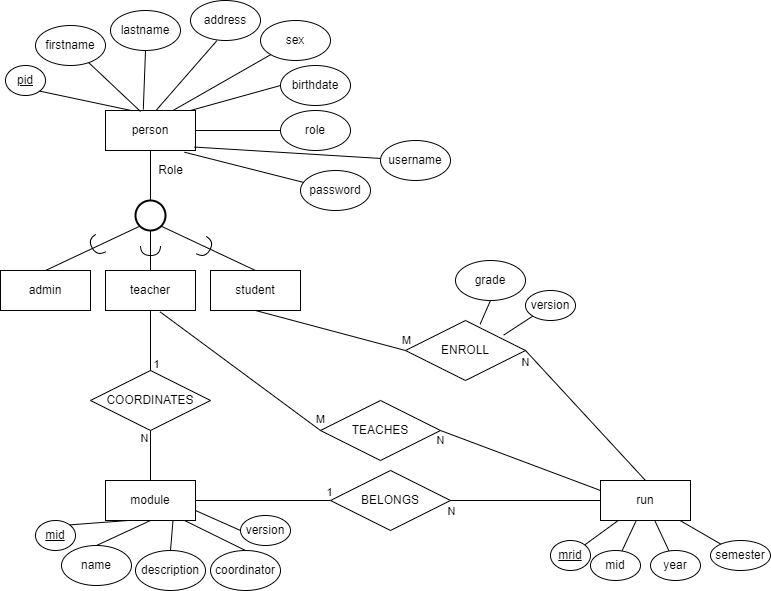

The diagram above was exported from draw.io. Its source (the exported page's mxGraphModel, read from the mxfile embedded in the PNG):
<mxGraphModel dx="1115" dy="612" grid="1" gridSize="10" guides="1" tooltips="1" connect="1" arrows="1" fold="1" page="1" pageScale="1" pageWidth="850" pageHeight="1100" math="0" shadow="0" extFonts="Permanent Marker^https://fonts.googleapis.com/css?family=Permanent+Marker">
  <root>
    <mxCell id="0" />
    <mxCell id="1" parent="0" />
    <mxCell id="Hhmv9e1N6gtRYN-xA4Uy-101" value="" style="edgeStyle=none;rounded=0;orthogonalLoop=1;jettySize=auto;html=1;startArrow=none;startFill=0;endArrow=none;endFill=0;" parent="1" source="Hhmv9e1N6gtRYN-xA4Uy-1" target="Hhmv9e1N6gtRYN-xA4Uy-95" edge="1">
      <mxGeometry relative="1" as="geometry" />
    </mxCell>
    <mxCell id="Hhmv9e1N6gtRYN-xA4Uy-1" value="person" style="rounded=0;whiteSpace=wrap;html=1;" parent="1" vertex="1">
      <mxGeometry x="125" y="210" width="90" height="40" as="geometry" />
    </mxCell>
    <mxCell id="Hhmv9e1N6gtRYN-xA4Uy-2" value="&lt;u&gt;pid&lt;/u&gt;" style="ellipse;whiteSpace=wrap;html=1;" parent="1" vertex="1">
      <mxGeometry x="25" y="165" width="40" height="30" as="geometry" />
    </mxCell>
    <mxCell id="Hhmv9e1N6gtRYN-xA4Uy-7" value="" style="rounded=0;orthogonalLoop=1;jettySize=auto;html=1;endArrow=none;endFill=0;entryX=0.389;entryY=0.025;entryDx=0;entryDy=0;entryPerimeter=0;" parent="1" source="Hhmv9e1N6gtRYN-xA4Uy-3" target="Hhmv9e1N6gtRYN-xA4Uy-1" edge="1">
      <mxGeometry relative="1" as="geometry" />
    </mxCell>
    <mxCell id="Hhmv9e1N6gtRYN-xA4Uy-3" value="firstname" style="ellipse;whiteSpace=wrap;html=1;" parent="1" vertex="1">
      <mxGeometry x="55" y="125" width="70" height="40" as="geometry" />
    </mxCell>
    <mxCell id="Hhmv9e1N6gtRYN-xA4Uy-4" value="lastname" style="ellipse;whiteSpace=wrap;html=1;" parent="1" vertex="1">
      <mxGeometry x="130" y="110" width="70" height="40" as="geometry" />
    </mxCell>
    <mxCell id="Hhmv9e1N6gtRYN-xA4Uy-5" value="address" style="ellipse;whiteSpace=wrap;html=1;" parent="1" vertex="1">
      <mxGeometry x="210" y="100" width="70" height="40" as="geometry" />
    </mxCell>
    <mxCell id="Hhmv9e1N6gtRYN-xA4Uy-6" value="sex" style="ellipse;whiteSpace=wrap;html=1;" parent="1" vertex="1">
      <mxGeometry x="280" y="120" width="70" height="40" as="geometry" />
    </mxCell>
    <mxCell id="Hhmv9e1N6gtRYN-xA4Uy-9" value="" style="rounded=0;orthogonalLoop=1;jettySize=auto;html=1;endArrow=none;endFill=0;exitX=0.5;exitY=1;exitDx=0;exitDy=0;entryX=0.42;entryY=-0.025;entryDx=0;entryDy=0;entryPerimeter=0;" parent="1" source="Hhmv9e1N6gtRYN-xA4Uy-4" target="Hhmv9e1N6gtRYN-xA4Uy-1" edge="1">
      <mxGeometry relative="1" as="geometry">
        <mxPoint x="120" y="180" as="sourcePoint" />
        <mxPoint x="180" y="210" as="targetPoint" />
      </mxGeometry>
    </mxCell>
    <mxCell id="Hhmv9e1N6gtRYN-xA4Uy-10" value="" style="rounded=0;orthogonalLoop=1;jettySize=auto;html=1;endArrow=none;endFill=0;entryX=0.296;entryY=0.005;entryDx=0;entryDy=0;exitX=1;exitY=1;exitDx=0;exitDy=0;entryPerimeter=0;" parent="1" source="Hhmv9e1N6gtRYN-xA4Uy-2" target="Hhmv9e1N6gtRYN-xA4Uy-1" edge="1">
      <mxGeometry relative="1" as="geometry">
        <mxPoint x="133.7254710851903" y="178.3979718801486" as="sourcePoint" />
        <mxPoint x="165" y="220" as="targetPoint" />
      </mxGeometry>
    </mxCell>
    <mxCell id="Hhmv9e1N6gtRYN-xA4Uy-11" value="" style="rounded=0;orthogonalLoop=1;jettySize=auto;html=1;endArrow=none;endFill=0;entryX=0.376;entryY=1.006;entryDx=0;entryDy=0;exitX=0.567;exitY=-0.015;exitDx=0;exitDy=0;entryPerimeter=0;exitPerimeter=0;" parent="1" source="Hhmv9e1N6gtRYN-xA4Uy-1" target="Hhmv9e1N6gtRYN-xA4Uy-5" edge="1">
      <mxGeometry relative="1" as="geometry">
        <mxPoint x="69.25481656188697" y="200.52141222424984" as="sourcePoint" />
        <mxPoint x="135" y="230" as="targetPoint" />
      </mxGeometry>
    </mxCell>
    <mxCell id="Hhmv9e1N6gtRYN-xA4Uy-12" value="" style="rounded=0;orthogonalLoop=1;jettySize=auto;html=1;endArrow=none;endFill=0;entryX=0;entryY=1;entryDx=0;entryDy=0;exitX=0.75;exitY=0;exitDx=0;exitDy=0;" parent="1" source="Hhmv9e1N6gtRYN-xA4Uy-1" target="Hhmv9e1N6gtRYN-xA4Uy-6" edge="1">
      <mxGeometry relative="1" as="geometry">
        <mxPoint x="188.46000000000004" y="219.76" as="sourcePoint" />
        <mxPoint x="261.31999999999994" y="160.2399999999999" as="targetPoint" />
      </mxGeometry>
    </mxCell>
    <mxCell id="Hhmv9e1N6gtRYN-xA4Uy-13" value="admin" style="rounded=0;whiteSpace=wrap;html=1;" parent="1" vertex="1">
      <mxGeometry x="20" y="370" width="90" height="40" as="geometry" />
    </mxCell>
    <mxCell id="Hhmv9e1N6gtRYN-xA4Uy-14" value="teacher" style="rounded=0;whiteSpace=wrap;html=1;" parent="1" vertex="1">
      <mxGeometry x="125" y="370" width="90" height="40" as="geometry" />
    </mxCell>
    <mxCell id="Hhmv9e1N6gtRYN-xA4Uy-15" value="" style="rounded=0;orthogonalLoop=1;jettySize=auto;html=1;endArrow=none;endFill=0;entryX=0.145;entryY=0.855;entryDx=0;entryDy=0;exitX=0.5;exitY=0;exitDx=0;exitDy=0;entryPerimeter=0;" parent="1" source="Hhmv9e1N6gtRYN-xA4Uy-13" target="Hhmv9e1N6gtRYN-xA4Uy-34" edge="1">
      <mxGeometry relative="1" as="geometry">
        <mxPoint x="68.94481656188697" y="263.12141222424987" as="sourcePoint" />
        <mxPoint x="161.06" y="280" as="targetPoint" />
      </mxGeometry>
    </mxCell>
    <mxCell id="Hhmv9e1N6gtRYN-xA4Uy-16" value="" style="rounded=0;orthogonalLoop=1;jettySize=auto;html=1;endArrow=none;endFill=0;entryX=0.5;entryY=1;entryDx=0;entryDy=0;exitX=0.5;exitY=0;exitDx=0;exitDy=0;exitPerimeter=0;startArrow=none;" parent="1" source="Hhmv9e1N6gtRYN-xA4Uy-34" target="Hhmv9e1N6gtRYN-xA4Uy-1" edge="1">
      <mxGeometry relative="1" as="geometry">
        <mxPoint x="105" y="340" as="sourcePoint" />
        <mxPoint x="171.05999999999995" y="290" as="targetPoint" />
      </mxGeometry>
    </mxCell>
    <mxCell id="Hhmv9e1N6gtRYN-xA4Uy-17" value="student" style="rounded=0;whiteSpace=wrap;html=1;" parent="1" vertex="1">
      <mxGeometry x="230" y="370" width="90" height="40" as="geometry" />
    </mxCell>
    <mxCell id="Hhmv9e1N6gtRYN-xA4Uy-18" value="" style="rounded=0;orthogonalLoop=1;jettySize=auto;html=1;endArrow=none;endFill=0;entryX=0.855;entryY=0.855;entryDx=0;entryDy=0;exitX=0.5;exitY=0;exitDx=0;exitDy=0;entryPerimeter=0;startArrow=none;startFill=0;" parent="1" source="Hhmv9e1N6gtRYN-xA4Uy-17" target="Hhmv9e1N6gtRYN-xA4Uy-34" edge="1">
      <mxGeometry relative="1" as="geometry">
        <mxPoint x="189.9699999999999" y="340" as="sourcePoint" />
        <mxPoint x="185" y="290" as="targetPoint" />
      </mxGeometry>
    </mxCell>
    <mxCell id="Hhmv9e1N6gtRYN-xA4Uy-19" value="" style="shape=requiredInterface;html=1;verticalLabelPosition=bottom;sketch=0;rotation=90;" parent="1" vertex="1">
      <mxGeometry x="165" y="340" width="10" height="20" as="geometry" />
    </mxCell>
    <mxCell id="Hhmv9e1N6gtRYN-xA4Uy-23" value="" style="shape=requiredInterface;html=1;verticalLabelPosition=bottom;sketch=0;rotation=-210;" parent="1" vertex="1">
      <mxGeometry x="111" y="335" width="10" height="20" as="geometry" />
    </mxCell>
    <mxCell id="Hhmv9e1N6gtRYN-xA4Uy-25" value="" style="shape=requiredInterface;html=1;verticalLabelPosition=bottom;sketch=0;rotation=30;" parent="1" vertex="1">
      <mxGeometry x="220" y="337" width="10" height="20" as="geometry" />
    </mxCell>
    <mxCell id="Hhmv9e1N6gtRYN-xA4Uy-26" value="module" style="rounded=0;whiteSpace=wrap;html=1;" parent="1" vertex="1">
      <mxGeometry x="125" y="580" width="90" height="40" as="geometry" />
    </mxCell>
    <mxCell id="Hhmv9e1N6gtRYN-xA4Uy-27" value="&lt;u&gt;mid&lt;/u&gt;" style="ellipse;whiteSpace=wrap;html=1;" parent="1" vertex="1">
      <mxGeometry x="55" y="620" width="40" height="30" as="geometry" />
    </mxCell>
    <mxCell id="Hhmv9e1N6gtRYN-xA4Uy-28" value="name" style="ellipse;whiteSpace=wrap;html=1;" parent="1" vertex="1">
      <mxGeometry x="81" y="645" width="70" height="40" as="geometry" />
    </mxCell>
    <mxCell id="Hhmv9e1N6gtRYN-xA4Uy-29" value="description" style="ellipse;whiteSpace=wrap;html=1;" parent="1" vertex="1">
      <mxGeometry x="155" y="650" width="70" height="40" as="geometry" />
    </mxCell>
    <mxCell id="Hhmv9e1N6gtRYN-xA4Uy-48" value="" style="edgeStyle=none;rounded=0;orthogonalLoop=1;jettySize=auto;html=1;startArrow=none;startFill=0;endArrow=none;endFill=0;" parent="1" source="Hhmv9e1N6gtRYN-xA4Uy-33" target="Hhmv9e1N6gtRYN-xA4Uy-45" edge="1">
      <mxGeometry relative="1" as="geometry" />
    </mxCell>
    <mxCell id="Hhmv9e1N6gtRYN-xA4Uy-33" value="run" style="rounded=0;whiteSpace=wrap;html=1;" parent="1" vertex="1">
      <mxGeometry x="620" y="580" width="90" height="40" as="geometry" />
    </mxCell>
    <mxCell id="Hhmv9e1N6gtRYN-xA4Uy-34" value="" style="strokeWidth=2;html=1;shape=mxgraph.flowchart.start_2;whiteSpace=wrap;" parent="1" vertex="1">
      <mxGeometry x="155" y="300" width="30" height="30" as="geometry" />
    </mxCell>
    <mxCell id="Hhmv9e1N6gtRYN-xA4Uy-35" value="" style="rounded=0;orthogonalLoop=1;jettySize=auto;html=1;endArrow=none;endFill=0;entryX=0.5;entryY=1;entryDx=0;entryDy=0;exitX=0.5;exitY=0;exitDx=0;exitDy=0;" parent="1" source="Hhmv9e1N6gtRYN-xA4Uy-14" target="Hhmv9e1N6gtRYN-xA4Uy-34" edge="1">
      <mxGeometry relative="1" as="geometry">
        <mxPoint x="179.97000000000003" y="370" as="sourcePoint" />
        <mxPoint x="175" y="280" as="targetPoint" />
      </mxGeometry>
    </mxCell>
    <mxCell id="Hhmv9e1N6gtRYN-xA4Uy-50" value="" style="edgeStyle=none;rounded=0;orthogonalLoop=1;jettySize=auto;html=1;startArrow=none;startFill=0;endArrow=none;endFill=0;" parent="1" source="Hhmv9e1N6gtRYN-xA4Uy-43" target="Hhmv9e1N6gtRYN-xA4Uy-33" edge="1">
      <mxGeometry relative="1" as="geometry" />
    </mxCell>
    <mxCell id="Hhmv9e1N6gtRYN-xA4Uy-43" value="&lt;u&gt;mrid&lt;/u&gt;" style="ellipse;whiteSpace=wrap;html=1;" parent="1" vertex="1">
      <mxGeometry x="570" y="640" width="40" height="30" as="geometry" />
    </mxCell>
    <mxCell id="Hhmv9e1N6gtRYN-xA4Uy-49" value="" style="edgeStyle=none;rounded=0;orthogonalLoop=1;jettySize=auto;html=1;startArrow=none;startFill=0;endArrow=none;endFill=0;" parent="1" source="Hhmv9e1N6gtRYN-xA4Uy-44" target="Hhmv9e1N6gtRYN-xA4Uy-33" edge="1">
      <mxGeometry relative="1" as="geometry" />
    </mxCell>
    <mxCell id="Hhmv9e1N6gtRYN-xA4Uy-44" value="year" style="ellipse;whiteSpace=wrap;html=1;" parent="1" vertex="1">
      <mxGeometry x="670" y="650" width="50" height="30" as="geometry" />
    </mxCell>
    <mxCell id="Hhmv9e1N6gtRYN-xA4Uy-45" value="semester" style="ellipse;whiteSpace=wrap;html=1;" parent="1" vertex="1">
      <mxGeometry x="730" y="640" width="60" height="30" as="geometry" />
    </mxCell>
    <mxCell id="Hhmv9e1N6gtRYN-xA4Uy-59" value="COORDINATES" style="rhombus;whiteSpace=wrap;html=1;" parent="1" vertex="1">
      <mxGeometry x="110" y="470" width="120" height="60" as="geometry" />
    </mxCell>
    <mxCell id="Hhmv9e1N6gtRYN-xA4Uy-60" value="" style="endArrow=none;html=1;rounded=0;entryX=0.5;entryY=0;entryDx=0;entryDy=0;exitX=0.5;exitY=1;exitDx=0;exitDy=0;" parent="1" source="Hhmv9e1N6gtRYN-xA4Uy-14" target="Hhmv9e1N6gtRYN-xA4Uy-59" edge="1">
      <mxGeometry width="50" height="50" relative="1" as="geometry">
        <mxPoint x="205" y="420" as="sourcePoint" />
        <mxPoint x="230" y="550" as="targetPoint" />
      </mxGeometry>
    </mxCell>
    <mxCell id="Hhmv9e1N6gtRYN-xA4Uy-88" value="1" style="edgeLabel;html=1;align=center;verticalAlign=middle;resizable=0;points=[];" parent="Hhmv9e1N6gtRYN-xA4Uy-60" vertex="1" connectable="0">
      <mxGeometry x="-0.6125" y="1" relative="1" as="geometry">
        <mxPoint x="4" y="41" as="offset" />
      </mxGeometry>
    </mxCell>
    <mxCell id="Hhmv9e1N6gtRYN-xA4Uy-61" value="" style="endArrow=none;html=1;rounded=0;entryX=0.5;entryY=1;entryDx=0;entryDy=0;exitX=0.5;exitY=0;exitDx=0;exitDy=0;" parent="1" source="Hhmv9e1N6gtRYN-xA4Uy-26" target="Hhmv9e1N6gtRYN-xA4Uy-59" edge="1">
      <mxGeometry width="50" height="50" relative="1" as="geometry">
        <mxPoint x="213.01" y="418.1600000000001" as="sourcePoint" />
        <mxPoint x="370" y="550" as="targetPoint" />
      </mxGeometry>
    </mxCell>
    <mxCell id="Hhmv9e1N6gtRYN-xA4Uy-89" value="N" style="edgeLabel;html=1;align=center;verticalAlign=middle;resizable=0;points=[];" parent="Hhmv9e1N6gtRYN-xA4Uy-61" vertex="1" connectable="0">
      <mxGeometry x="0.6059" relative="1" as="geometry">
        <mxPoint x="-7" y="-3" as="offset" />
      </mxGeometry>
    </mxCell>
    <mxCell id="Hhmv9e1N6gtRYN-xA4Uy-65" value="ENROLL" style="rhombus;whiteSpace=wrap;html=1;" parent="1" vertex="1">
      <mxGeometry x="425" y="420" width="120" height="60" as="geometry" />
    </mxCell>
    <mxCell id="Hhmv9e1N6gtRYN-xA4Uy-66" value="" style="endArrow=none;html=1;rounded=0;entryX=0;entryY=0.5;entryDx=0;entryDy=0;exitX=0.5;exitY=1;exitDx=0;exitDy=0;" parent="1" source="Hhmv9e1N6gtRYN-xA4Uy-17" target="Hhmv9e1N6gtRYN-xA4Uy-65" edge="1">
      <mxGeometry width="50" height="50" relative="1" as="geometry">
        <mxPoint x="288.9999999999999" y="410.00000000000017" as="sourcePoint" />
        <mxPoint x="561.85" y="560.16" as="targetPoint" />
      </mxGeometry>
    </mxCell>
    <mxCell id="Hhmv9e1N6gtRYN-xA4Uy-82" value="M" style="edgeLabel;html=1;align=center;verticalAlign=middle;resizable=0;points=[];" parent="Hhmv9e1N6gtRYN-xA4Uy-66" vertex="1" connectable="0">
      <mxGeometry x="-0.0135" y="-1" relative="1" as="geometry">
        <mxPoint x="76" y="9" as="offset" />
      </mxGeometry>
    </mxCell>
    <mxCell id="Hhmv9e1N6gtRYN-xA4Uy-67" value="" style="endArrow=none;html=1;rounded=0;entryX=0.5;entryY=0;entryDx=0;entryDy=0;exitX=1;exitY=0.5;exitDx=0;exitDy=0;" parent="1" source="Hhmv9e1N6gtRYN-xA4Uy-65" target="Hhmv9e1N6gtRYN-xA4Uy-33" edge="1">
      <mxGeometry width="50" height="50" relative="1" as="geometry">
        <mxPoint x="530" y="460" as="sourcePoint" />
        <mxPoint x="645" y="510" as="targetPoint" />
      </mxGeometry>
    </mxCell>
    <mxCell id="Hhmv9e1N6gtRYN-xA4Uy-85" value="N" style="edgeLabel;html=1;align=center;verticalAlign=middle;resizable=0;points=[];" parent="Hhmv9e1N6gtRYN-xA4Uy-67" vertex="1" connectable="0">
      <mxGeometry x="-0.5875" relative="1" as="geometry">
        <mxPoint x="-25" y="-15" as="offset" />
      </mxGeometry>
    </mxCell>
    <mxCell id="Hhmv9e1N6gtRYN-xA4Uy-68" value="grade" style="ellipse;whiteSpace=wrap;html=1;" parent="1" vertex="1">
      <mxGeometry x="475" y="360" width="70" height="40" as="geometry" />
    </mxCell>
    <mxCell id="Hhmv9e1N6gtRYN-xA4Uy-69" value="" style="endArrow=none;html=1;rounded=0;entryX=0.622;entryY=0.061;entryDx=0;entryDy=0;exitX=0.5;exitY=1;exitDx=0;exitDy=0;entryPerimeter=0;" parent="1" source="Hhmv9e1N6gtRYN-xA4Uy-68" target="Hhmv9e1N6gtRYN-xA4Uy-65" edge="1">
      <mxGeometry width="50" height="50" relative="1" as="geometry">
        <mxPoint x="540" y="470" as="sourcePoint" />
        <mxPoint x="675" y="580" as="targetPoint" />
      </mxGeometry>
    </mxCell>
    <mxCell id="Hhmv9e1N6gtRYN-xA4Uy-70" value="TEACHES" style="rhombus;whiteSpace=wrap;html=1;" parent="1" vertex="1">
      <mxGeometry x="340" y="500" width="120" height="60" as="geometry" />
    </mxCell>
    <mxCell id="Hhmv9e1N6gtRYN-xA4Uy-71" value="" style="endArrow=none;html=1;rounded=0;entryX=0;entryY=0.5;entryDx=0;entryDy=0;exitX=0.607;exitY=1.035;exitDx=0;exitDy=0;exitPerimeter=0;" parent="1" source="Hhmv9e1N6gtRYN-xA4Uy-14" target="Hhmv9e1N6gtRYN-xA4Uy-70" edge="1">
      <mxGeometry width="50" height="50" relative="1" as="geometry">
        <mxPoint x="213.01" y="418.1600000000001" as="sourcePoint" />
        <mxPoint x="250" y="550" as="targetPoint" />
      </mxGeometry>
    </mxCell>
    <mxCell id="Hhmv9e1N6gtRYN-xA4Uy-81" value="M" style="edgeLabel;html=1;align=center;verticalAlign=middle;resizable=0;points=[];" parent="Hhmv9e1N6gtRYN-xA4Uy-71" vertex="1" connectable="0">
      <mxGeometry x="-0.2582" y="3" relative="1" as="geometry">
        <mxPoint x="99" y="66" as="offset" />
      </mxGeometry>
    </mxCell>
    <mxCell id="Hhmv9e1N6gtRYN-xA4Uy-72" value="" style="endArrow=none;html=1;rounded=0;entryX=0;entryY=0.25;entryDx=0;entryDy=0;exitX=1;exitY=0.5;exitDx=0;exitDy=0;" parent="1" source="Hhmv9e1N6gtRYN-xA4Uy-70" target="Hhmv9e1N6gtRYN-xA4Uy-33" edge="1">
      <mxGeometry width="50" height="50" relative="1" as="geometry">
        <mxPoint x="500" y="530" as="sourcePoint" />
        <mxPoint x="390" y="540" as="targetPoint" />
      </mxGeometry>
    </mxCell>
    <mxCell id="Hhmv9e1N6gtRYN-xA4Uy-84" value="N" style="edgeLabel;html=1;align=center;verticalAlign=middle;resizable=0;points=[];" parent="Hhmv9e1N6gtRYN-xA4Uy-72" vertex="1" connectable="0">
      <mxGeometry x="-0.037" y="3" relative="1" as="geometry">
        <mxPoint x="-78" y="-16" as="offset" />
      </mxGeometry>
    </mxCell>
    <mxCell id="Hhmv9e1N6gtRYN-xA4Uy-73" value="birthdate" style="ellipse;whiteSpace=wrap;html=1;" parent="1" vertex="1">
      <mxGeometry x="300" y="165" width="70" height="40" as="geometry" />
    </mxCell>
    <mxCell id="Hhmv9e1N6gtRYN-xA4Uy-74" value="" style="rounded=0;orthogonalLoop=1;jettySize=auto;html=1;endArrow=none;endFill=0;entryX=0;entryY=0.5;entryDx=0;entryDy=0;exitX=0.944;exitY=0;exitDx=0;exitDy=0;exitPerimeter=0;" parent="1" source="Hhmv9e1N6gtRYN-xA4Uy-1" target="Hhmv9e1N6gtRYN-xA4Uy-73" edge="1">
      <mxGeometry relative="1" as="geometry">
        <mxPoint x="208.98000000000002" y="219.27999999999997" as="sourcePoint" />
        <mxPoint x="285.25126265847075" y="194.14213562373106" as="targetPoint" />
      </mxGeometry>
    </mxCell>
    <mxCell id="Hhmv9e1N6gtRYN-xA4Uy-75" value="BELONGS" style="rhombus;whiteSpace=wrap;html=1;" parent="1" vertex="1">
      <mxGeometry x="350" y="570" width="120" height="60" as="geometry" />
    </mxCell>
    <mxCell id="Hhmv9e1N6gtRYN-xA4Uy-77" value="" style="endArrow=none;html=1;rounded=0;entryX=0;entryY=0.5;entryDx=0;entryDy=0;exitX=1;exitY=0.5;exitDx=0;exitDy=0;" parent="1" source="Hhmv9e1N6gtRYN-xA4Uy-26" target="Hhmv9e1N6gtRYN-xA4Uy-75" edge="1">
      <mxGeometry width="50" height="50" relative="1" as="geometry">
        <mxPoint x="227.5" y="420" as="sourcePoint" />
        <mxPoint x="390" y="540" as="targetPoint" />
      </mxGeometry>
    </mxCell>
    <mxCell id="Hhmv9e1N6gtRYN-xA4Uy-87" value="1" style="edgeLabel;html=1;align=center;verticalAlign=middle;resizable=0;points=[];" parent="Hhmv9e1N6gtRYN-xA4Uy-77" vertex="1" connectable="0">
      <mxGeometry x="0.6488" y="3" relative="1" as="geometry">
        <mxPoint x="22" y="-6" as="offset" />
      </mxGeometry>
    </mxCell>
    <mxCell id="Hhmv9e1N6gtRYN-xA4Uy-78" value="" style="endArrow=none;html=1;rounded=0;entryX=0;entryY=0.5;entryDx=0;entryDy=0;exitX=1;exitY=0.5;exitDx=0;exitDy=0;" parent="1" source="Hhmv9e1N6gtRYN-xA4Uy-75" target="Hhmv9e1N6gtRYN-xA4Uy-33" edge="1">
      <mxGeometry width="50" height="50" relative="1" as="geometry">
        <mxPoint x="240" y="600" as="sourcePoint" />
        <mxPoint x="400" y="610" as="targetPoint" />
      </mxGeometry>
    </mxCell>
    <mxCell id="Hhmv9e1N6gtRYN-xA4Uy-86" value="N" style="edgeLabel;html=1;align=center;verticalAlign=middle;resizable=0;points=[];" parent="Hhmv9e1N6gtRYN-xA4Uy-78" vertex="1" connectable="0">
      <mxGeometry x="0.0108" y="2" relative="1" as="geometry">
        <mxPoint x="-76" y="12" as="offset" />
      </mxGeometry>
    </mxCell>
    <mxCell id="Hhmv9e1N6gtRYN-xA4Uy-83" value="Role" style="text;html=1;align=center;verticalAlign=middle;resizable=0;points=[];autosize=1;strokeColor=none;fillColor=none;" parent="1" vertex="1">
      <mxGeometry x="170" y="260" width="40" height="20" as="geometry" />
    </mxCell>
    <mxCell id="Hhmv9e1N6gtRYN-xA4Uy-90" value="" style="endArrow=none;html=1;rounded=0;entryX=0.5;entryY=1;entryDx=0;entryDy=0;exitX=0.5;exitY=0;exitDx=0;exitDy=0;" parent="1" source="Hhmv9e1N6gtRYN-xA4Uy-28" target="Hhmv9e1N6gtRYN-xA4Uy-26" edge="1">
      <mxGeometry width="50" height="50" relative="1" as="geometry">
        <mxPoint x="195" y="580" as="sourcePoint" />
        <mxPoint x="200" y="530" as="targetPoint" />
      </mxGeometry>
    </mxCell>
    <mxCell id="Hhmv9e1N6gtRYN-xA4Uy-93" value="" style="endArrow=none;html=1;rounded=0;entryX=0.75;entryY=1;entryDx=0;entryDy=0;exitX=0.5;exitY=0;exitDx=0;exitDy=0;" parent="1" source="Hhmv9e1N6gtRYN-xA4Uy-29" target="Hhmv9e1N6gtRYN-xA4Uy-26" edge="1">
      <mxGeometry width="50" height="50" relative="1" as="geometry">
        <mxPoint x="185" y="650" as="sourcePoint" />
        <mxPoint x="195" y="620" as="targetPoint" />
      </mxGeometry>
    </mxCell>
    <mxCell id="Hhmv9e1N6gtRYN-xA4Uy-94" value="" style="endArrow=none;html=1;rounded=0;entryX=0.25;entryY=1;entryDx=0;entryDy=0;exitX=1;exitY=0;exitDx=0;exitDy=0;" parent="1" source="Hhmv9e1N6gtRYN-xA4Uy-27" target="Hhmv9e1N6gtRYN-xA4Uy-26" edge="1">
      <mxGeometry width="50" height="50" relative="1" as="geometry">
        <mxPoint x="250.25126265847075" y="645.8578643762692" as="sourcePoint" />
        <mxPoint x="204.62999999999988" y="623.1600000000001" as="targetPoint" />
      </mxGeometry>
    </mxCell>
    <mxCell id="Hhmv9e1N6gtRYN-xA4Uy-95" value="role" style="ellipse;whiteSpace=wrap;html=1;" parent="1" vertex="1">
      <mxGeometry x="300" y="210" width="70" height="40" as="geometry" />
    </mxCell>
    <mxCell id="Hhmv9e1N6gtRYN-xA4Uy-100" value="" style="edgeStyle=none;rounded=0;orthogonalLoop=1;jettySize=auto;html=1;startArrow=none;startFill=0;endArrow=none;endFill=0;" parent="1" source="Hhmv9e1N6gtRYN-xA4Uy-99" target="Hhmv9e1N6gtRYN-xA4Uy-33" edge="1">
      <mxGeometry relative="1" as="geometry" />
    </mxCell>
    <mxCell id="Hhmv9e1N6gtRYN-xA4Uy-99" value="mid" style="ellipse;whiteSpace=wrap;html=1;" parent="1" vertex="1">
      <mxGeometry x="610" y="650" width="50" height="30" as="geometry" />
    </mxCell>
    <mxCell id="Hhmv9e1N6gtRYN-xA4Uy-107" value="" style="edgeStyle=none;rounded=0;orthogonalLoop=1;jettySize=auto;html=1;startArrow=none;startFill=0;endArrow=none;endFill=0;entryX=0.986;entryY=0.914;entryDx=0;entryDy=0;entryPerimeter=0;" parent="1" source="Hhmv9e1N6gtRYN-xA4Uy-104" target="Hhmv9e1N6gtRYN-xA4Uy-1" edge="1">
      <mxGeometry relative="1" as="geometry" />
    </mxCell>
    <mxCell id="Hhmv9e1N6gtRYN-xA4Uy-104" value="username" style="ellipse;whiteSpace=wrap;html=1;" parent="1" vertex="1">
      <mxGeometry x="400" y="240" width="70" height="40" as="geometry" />
    </mxCell>
    <mxCell id="Hhmv9e1N6gtRYN-xA4Uy-106" value="" style="edgeStyle=none;rounded=0;orthogonalLoop=1;jettySize=auto;html=1;startArrow=none;startFill=0;endArrow=none;endFill=0;entryX=0.878;entryY=1.043;entryDx=0;entryDy=0;entryPerimeter=0;" parent="1" source="Hhmv9e1N6gtRYN-xA4Uy-105" target="Hhmv9e1N6gtRYN-xA4Uy-1" edge="1">
      <mxGeometry relative="1" as="geometry" />
    </mxCell>
    <mxCell id="Hhmv9e1N6gtRYN-xA4Uy-105" value="password" style="ellipse;whiteSpace=wrap;html=1;" parent="1" vertex="1">
      <mxGeometry x="320" y="270" width="70" height="40" as="geometry" />
    </mxCell>
    <mxCell id="UbgFMCkRh_-Le-jnGIYl-1" value="coordinator" style="ellipse;whiteSpace=wrap;html=1;" parent="1" vertex="1">
      <mxGeometry x="230" y="650" width="70" height="40" as="geometry" />
    </mxCell>
    <mxCell id="UbgFMCkRh_-Le-jnGIYl-2" value="" style="endArrow=none;html=1;rounded=0;entryX=0.878;entryY=1;entryDx=0;entryDy=0;exitX=0.5;exitY=0;exitDx=0;exitDy=0;entryPerimeter=0;" parent="1" source="UbgFMCkRh_-Le-jnGIYl-1" target="Hhmv9e1N6gtRYN-xA4Uy-26" edge="1">
      <mxGeometry width="50" height="50" relative="1" as="geometry">
        <mxPoint x="210" y="655" as="sourcePoint" />
        <mxPoint x="202.5" y="630" as="targetPoint" />
      </mxGeometry>
    </mxCell>
    <mxCell id="yRu82cTPCBUq9mps8Nsj-1" value="version" style="ellipse;whiteSpace=wrap;html=1;" parent="1" vertex="1">
      <mxGeometry x="260" y="615" width="50" height="30" as="geometry" />
    </mxCell>
    <mxCell id="yRu82cTPCBUq9mps8Nsj-2" value="" style="endArrow=none;html=1;rounded=0;entryX=1;entryY=0.75;entryDx=0;entryDy=0;exitX=0;exitY=0.5;exitDx=0;exitDy=0;" parent="1" source="yRu82cTPCBUq9mps8Nsj-1" target="Hhmv9e1N6gtRYN-xA4Uy-26" edge="1">
      <mxGeometry width="50" height="50" relative="1" as="geometry">
        <mxPoint x="275" y="660" as="sourcePoint" />
        <mxPoint x="214.01999999999998" y="630" as="targetPoint" />
      </mxGeometry>
    </mxCell>
    <mxCell id="yRu82cTPCBUq9mps8Nsj-3" value="version" style="ellipse;whiteSpace=wrap;html=1;" parent="1" vertex="1">
      <mxGeometry x="545" y="390" width="50" height="30" as="geometry" />
    </mxCell>
    <mxCell id="yRu82cTPCBUq9mps8Nsj-4" value="" style="endArrow=none;html=1;rounded=0;entryX=0.818;entryY=0.243;entryDx=0;entryDy=0;exitX=0;exitY=1;exitDx=0;exitDy=0;entryPerimeter=0;" parent="1" source="yRu82cTPCBUq9mps8Nsj-3" target="Hhmv9e1N6gtRYN-xA4Uy-65" edge="1">
      <mxGeometry width="50" height="50" relative="1" as="geometry">
        <mxPoint x="605" y="482.5" as="sourcePoint" />
        <mxPoint x="545" y="432.5" as="targetPoint" />
      </mxGeometry>
    </mxCell>
  </root>
</mxGraphModel>